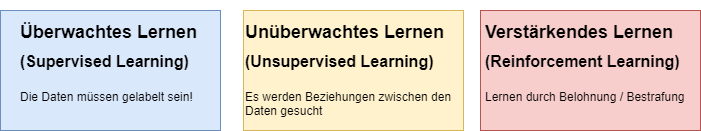

The diagram above was exported from draw.io. Its source (the exported page's mxGraphModel, read from the mxfile embedded in the PNG):
<mxGraphModel dx="1169" dy="666" grid="1" gridSize="10" guides="1" tooltips="1" connect="1" arrows="1" fold="1" page="1" pageScale="1" pageWidth="827" pageHeight="1169" math="0" shadow="0">
  <root>
    <mxCell id="0" />
    <mxCell id="1" parent="0" />
    <mxCell id="2" value="" style="rounded=0;whiteSpace=wrap;html=1;fillColor=#dae8fc;strokeColor=#6c8ebf;" parent="1" vertex="1">
      <mxGeometry x="60" y="80" width="220" height="120" as="geometry" />
    </mxCell>
    <mxCell id="3" value="" style="rounded=0;whiteSpace=wrap;html=1;fillColor=#fff2cc;strokeColor=#d6b656;" parent="1" vertex="1">
      <mxGeometry x="303" y="80" width="220" height="120" as="geometry" />
    </mxCell>
    <mxCell id="4" value="" style="rounded=0;whiteSpace=wrap;html=1;fillColor=#f8cecc;strokeColor=#b85450;" parent="1" vertex="1">
      <mxGeometry x="540" y="80" width="220" height="120" as="geometry" />
    </mxCell>
    <mxCell id="5" value="&lt;h1&gt;&lt;font style=&quot;&quot;&gt;&lt;span style=&quot;font-size: 18px;&quot;&gt;Überwachtes Lernen&lt;/span&gt;&lt;br&gt;&lt;font style=&quot;font-size: 16px;&quot;&gt;(Supervised Learning)&lt;/font&gt;&lt;/font&gt;&lt;/h1&gt;&lt;p&gt;Die Daten müssen gelabelt sein!&lt;/p&gt;" style="text;html=1;strokeColor=none;fillColor=none;spacing=5;spacingTop=-20;whiteSpace=wrap;overflow=hidden;rounded=0;" parent="1" vertex="1">
      <mxGeometry x="75" y="80" width="190" height="120" as="geometry" />
    </mxCell>
    <mxCell id="6" value="&lt;h1&gt;&lt;font style=&quot;&quot;&gt;&lt;span style=&quot;font-size: 18px;&quot;&gt;Unüberwachtes Lernen&lt;/span&gt;&lt;br&gt;&lt;font style=&quot;font-size: 16px;&quot;&gt;(Unsupervised Learning)&lt;/font&gt;&lt;/font&gt;&lt;/h1&gt;&lt;p&gt;Es werden Beziehungen zwischen den Daten gesucht&lt;/p&gt;" style="text;html=1;strokeColor=none;fillColor=none;spacing=5;spacingTop=-20;whiteSpace=wrap;overflow=hidden;rounded=0;" parent="1" vertex="1">
      <mxGeometry x="300" y="80" width="220" height="120" as="geometry" />
    </mxCell>
    <mxCell id="7" value="&lt;h1&gt;&lt;font style=&quot;&quot;&gt;&lt;span style=&quot;font-size: 18px;&quot;&gt;Verstärkendes Lernen&lt;/span&gt;&lt;br&gt;&lt;font style=&quot;font-size: 16px;&quot;&gt;(Reinforcement Learning)&lt;/font&gt;&lt;/font&gt;&lt;/h1&gt;&lt;p&gt;Lernen durch Belohnung / Bestrafung&lt;/p&gt;" style="text;html=1;strokeColor=none;fillColor=none;spacing=5;spacingTop=-20;whiteSpace=wrap;overflow=hidden;rounded=0;" parent="1" vertex="1">
      <mxGeometry x="540" y="80" width="220" height="120" as="geometry" />
    </mxCell>
  </root>
</mxGraphModel>